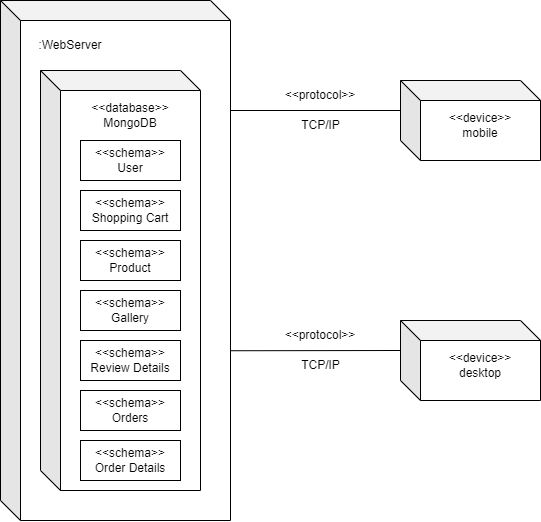

The diagram above was exported from draw.io. Its source (the exported page's mxGraphModel, read from the mxfile embedded in the PNG):
<mxGraphModel dx="1304" dy="899" grid="1" gridSize="10" guides="1" tooltips="1" connect="1" arrows="1" fold="1" page="1" pageScale="1" pageWidth="850" pageHeight="1100" math="0" shadow="0">
  <root>
    <mxCell id="0" />
    <mxCell id="1" parent="0" />
    <mxCell id="32" value="" style="group" vertex="1" connectable="0" parent="1">
      <mxGeometry x="40" y="80" width="540" height="520" as="geometry" />
    </mxCell>
    <mxCell id="19" value="" style="group" vertex="1" connectable="0" parent="32">
      <mxGeometry x="400" y="80" width="140" height="80" as="geometry" />
    </mxCell>
    <mxCell id="3" value="" style="shape=cube;whiteSpace=wrap;html=1;boundedLbl=1;backgroundOutline=1;darkOpacity=0.05;darkOpacity2=0.1;" vertex="1" parent="19">
      <mxGeometry width="140" height="80" as="geometry" />
    </mxCell>
    <mxCell id="16" value="&amp;lt;&amp;lt;device&amp;gt;&amp;gt;&lt;br&gt;mobile" style="text;html=1;strokeColor=none;fillColor=none;align=center;verticalAlign=middle;whiteSpace=wrap;rounded=0;" vertex="1" parent="19">
      <mxGeometry x="20" y="30" width="120" height="30" as="geometry" />
    </mxCell>
    <mxCell id="20" value="" style="group" vertex="1" connectable="0" parent="32">
      <mxGeometry x="400" y="320" width="140" height="80" as="geometry" />
    </mxCell>
    <mxCell id="17" value="" style="shape=cube;whiteSpace=wrap;html=1;boundedLbl=1;backgroundOutline=1;darkOpacity=0.05;darkOpacity2=0.1;" vertex="1" parent="20">
      <mxGeometry width="140" height="80" as="geometry" />
    </mxCell>
    <mxCell id="18" value="&amp;lt;&amp;lt;device&amp;gt;&amp;gt;&lt;br&gt;desktop" style="text;html=1;strokeColor=none;fillColor=none;align=center;verticalAlign=middle;whiteSpace=wrap;rounded=0;" vertex="1" parent="20">
      <mxGeometry x="20" y="30" width="120" height="30" as="geometry" />
    </mxCell>
    <mxCell id="23" value="" style="group" vertex="1" connectable="0" parent="32">
      <mxGeometry width="230" height="520" as="geometry" />
    </mxCell>
    <mxCell id="2" value="" style="shape=cube;whiteSpace=wrap;html=1;boundedLbl=1;backgroundOutline=1;darkOpacity=0.05;darkOpacity2=0.1;" vertex="1" parent="23">
      <mxGeometry width="230" height="520" as="geometry" />
    </mxCell>
    <mxCell id="5" value=":WebServer" style="text;html=1;strokeColor=none;fillColor=none;align=center;verticalAlign=middle;whiteSpace=wrap;rounded=0;" vertex="1" parent="23">
      <mxGeometry x="20" y="20" width="100" height="50" as="geometry" />
    </mxCell>
    <mxCell id="7" value="" style="shape=cube;whiteSpace=wrap;html=1;boundedLbl=1;backgroundOutline=1;darkOpacity=0.05;darkOpacity2=0.1;" vertex="1" parent="23">
      <mxGeometry x="40" y="70" width="160" height="420" as="geometry" />
    </mxCell>
    <mxCell id="8" value="&amp;lt;&amp;lt;database&amp;gt;&amp;gt;&lt;br&gt;MongoDB" style="text;html=1;strokeColor=none;fillColor=none;align=center;verticalAlign=middle;whiteSpace=wrap;rounded=0;" vertex="1" parent="23">
      <mxGeometry x="60" y="100" width="140" height="30" as="geometry" />
    </mxCell>
    <mxCell id="9" value="&amp;lt;&amp;lt;schema&amp;gt;&amp;gt;&lt;br&gt;User" style="rounded=0;whiteSpace=wrap;html=1;" vertex="1" parent="23">
      <mxGeometry x="80" y="140" width="100" height="40" as="geometry" />
    </mxCell>
    <mxCell id="10" value="&amp;lt;&amp;lt;schema&amp;gt;&amp;gt;&lt;br&gt;Product" style="rounded=0;whiteSpace=wrap;html=1;" vertex="1" parent="23">
      <mxGeometry x="80" y="240" width="100" height="40" as="geometry" />
    </mxCell>
    <mxCell id="11" value="&amp;lt;&amp;lt;schema&amp;gt;&amp;gt;&lt;br&gt;Shopping Cart" style="rounded=0;whiteSpace=wrap;html=1;" vertex="1" parent="23">
      <mxGeometry x="80" y="190" width="100" height="40" as="geometry" />
    </mxCell>
    <mxCell id="12" value="&amp;lt;&amp;lt;schema&amp;gt;&amp;gt;&lt;br&gt;Orders" style="rounded=0;whiteSpace=wrap;html=1;" vertex="1" parent="23">
      <mxGeometry x="80" y="390" width="100" height="40" as="geometry" />
    </mxCell>
    <mxCell id="13" value="&amp;lt;&amp;lt;schema&amp;gt;&amp;gt;&lt;br&gt;Gallery" style="rounded=0;whiteSpace=wrap;html=1;" vertex="1" parent="23">
      <mxGeometry x="80" y="290" width="100" height="40" as="geometry" />
    </mxCell>
    <mxCell id="14" value="&amp;lt;&amp;lt;schema&amp;gt;&amp;gt;&lt;br&gt;Review Details" style="rounded=0;whiteSpace=wrap;html=1;" vertex="1" parent="23">
      <mxGeometry x="80" y="340" width="100" height="40" as="geometry" />
    </mxCell>
    <mxCell id="15" value="&amp;lt;&amp;lt;schema&amp;gt;&amp;gt;&lt;br&gt;Order Details" style="rounded=0;whiteSpace=wrap;html=1;" vertex="1" parent="23">
      <mxGeometry x="80" y="440" width="100" height="40" as="geometry" />
    </mxCell>
    <mxCell id="24" style="html=1;exitX=0;exitY=0;exitDx=0;exitDy=30;exitPerimeter=0;endArrow=none;endFill=0;" edge="1" parent="32" source="3">
      <mxGeometry relative="1" as="geometry">
        <mxPoint x="230" y="110" as="targetPoint" />
      </mxGeometry>
    </mxCell>
    <mxCell id="25" style="edgeStyle=none;html=1;exitX=0;exitY=0;exitDx=0;exitDy=30;exitPerimeter=0;endArrow=none;endFill=0;" edge="1" parent="32" source="17">
      <mxGeometry relative="1" as="geometry">
        <mxPoint x="230" y="350.2380952380952" as="targetPoint" />
      </mxGeometry>
    </mxCell>
    <mxCell id="28" value="" style="group" vertex="1" connectable="0" parent="32">
      <mxGeometry x="280" y="80" width="80" height="60" as="geometry" />
    </mxCell>
    <mxCell id="26" value="&amp;lt;&amp;lt;protocol&amp;gt;&amp;gt;" style="text;html=1;strokeColor=none;fillColor=none;align=center;verticalAlign=middle;whiteSpace=wrap;rounded=0;" vertex="1" parent="28">
      <mxGeometry width="80" height="30" as="geometry" />
    </mxCell>
    <mxCell id="27" value="TCP/IP" style="text;html=1;align=center;verticalAlign=middle;resizable=0;points=[];autosize=1;strokeColor=none;fillColor=none;" vertex="1" parent="28">
      <mxGeometry x="10" y="30" width="60" height="30" as="geometry" />
    </mxCell>
    <mxCell id="29" value="" style="group" vertex="1" connectable="0" parent="32">
      <mxGeometry x="280" y="320" width="80" height="60" as="geometry" />
    </mxCell>
    <mxCell id="30" value="&amp;lt;&amp;lt;protocol&amp;gt;&amp;gt;" style="text;html=1;strokeColor=none;fillColor=none;align=center;verticalAlign=middle;whiteSpace=wrap;rounded=0;" vertex="1" parent="29">
      <mxGeometry width="80" height="30" as="geometry" />
    </mxCell>
    <mxCell id="31" value="TCP/IP" style="text;html=1;align=center;verticalAlign=middle;resizable=0;points=[];autosize=1;strokeColor=none;fillColor=none;" vertex="1" parent="29">
      <mxGeometry x="10" y="30" width="60" height="30" as="geometry" />
    </mxCell>
  </root>
</mxGraphModel>